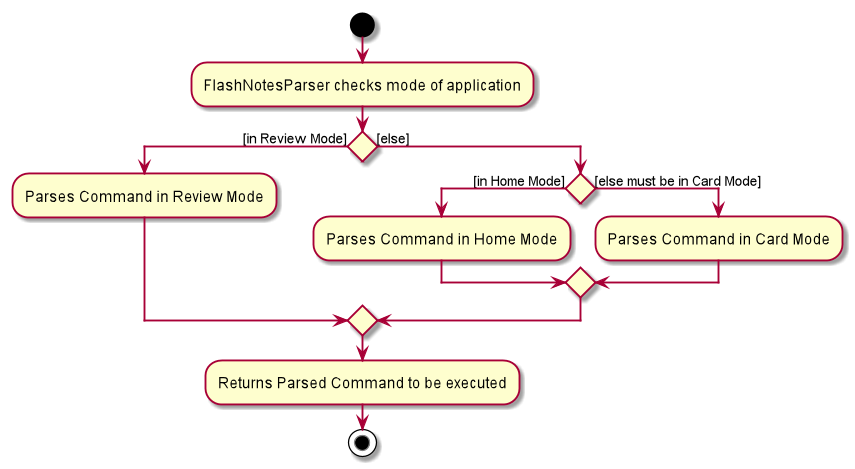

The diagram above was rendered by PlantUML. Its source (embedded in the PNG):
@startuml
start
:FlashNotesParser checks mode of application;


if () then ([in Review Mode])
    :Parses Command in Review Mode;
else ([else])
    if () then ([in Home Mode])
            :Parses Command in Home Mode;
        else ([else must be in Card Mode])
        :Parses Command in Card Mode;
    endif
endif
:Returns Parsed Command to be executed;

stop
@enduml